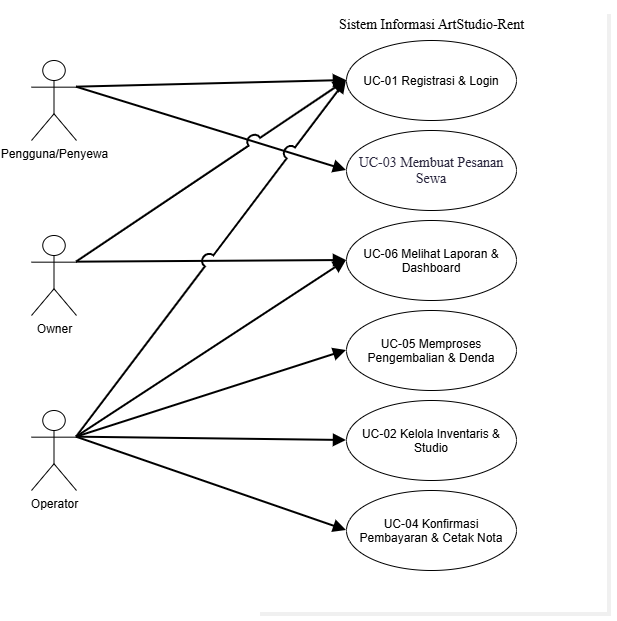

The diagram above was exported from draw.io. Its source (the exported page's mxGraphModel, read from the mxfile embedded in the PNG):
<mxGraphModel dx="992" dy="662" grid="0" gridSize="10" guides="1" tooltips="1" connect="1" arrows="1" fold="1" page="1" pageScale="1" pageWidth="827" pageHeight="1169" math="0" shadow="0">
  <root>
    <mxCell id="0" />
    <mxCell id="1" parent="0" />
    <UserObject label="" mermaidData="{&#10;  &quot;data&quot;: &quot;graph LR\n    subgraph Sistem Informasi ArtStudio-Rent\n        direction TB\n        uc1[UC-01 Registrasi &amp; Login]\n        uc2[UC-02 Kelola Inventaris &amp; Studio]\n        uc3[UC-03 Membuat Pesanan Sewa]\n        uc4[UC-04 Konfirmasi Pembayaran &amp; Cetak Nota]\n        uc5[UC-05 Memproses Pengembalian &amp; Denda]\n        uc6[UC-06 Melihat Laporan &amp; Dashboard]\n    end\n\n    pelanggan([Pelanggan/Penyewa])\n    owner([Owner])\n    operator([Operator])\n\n    pelanggan --&gt; uc3\n    pelanggan --&gt; uc1\n\n    owner --&gt; uc1\n    owner --&gt; uc6\n\n    operator --&gt; uc1\n    operator --&gt; uc6\n    operator --&gt; uc5\n    operator --&gt; uc4\n    operator --&gt; uc2&quot;,&#10;  &quot;config&quot;: null,&#10;  &quot;version&quot;: &quot;12&quot;&#10;}" id="K__sBluoq8Hgdt4I0mWt-8">
      <mxCell connectable="0" parent="1" style="group;transparentBounds=1;editIcon=1;lockedGroup=0;groupPadding=10;" vertex="1">
        <mxGeometry as="geometry" />
      </mxCell>
    </UserObject>
    <UserObject label="Sistem Informasi ArtStudio-Rent" mermaidId="n:Sistem Informasi ArtStudio-Rent" mermaidBaseStyle="html=1;whiteSpace=nowrap;strokeWidth=1;verticalAlign=top;fillColor=#FDF4FF;strokeColor=#E879F9;fontColor=#000000;fontFamily=Recursive;fontSize=14;shadow=1;shadowColor=#000000;shadowOffsetX=4;shadowOffsetY=4;shadowBlur=0;shadowOpacity=6;" mermaidBaseValue="Sistem Informasi ArtStudio-Rent" id="K__sBluoq8Hgdt4I0mWt-9">
      <mxCell parent="K__sBluoq8Hgdt4I0mWt-8" style="html=1;whiteSpace=nowrap;strokeWidth=1;verticalAlign=top;fillColor=light-dark(#FFFFFF,#FFFFFE);strokeColor=light-dark(#FFFFFF,#F5FFFE);fontColor=#000000;fontFamily=Recursive;fontSize=14;shadow=1;shadowColor=#000000;shadowOffsetX=4;shadowOffsetY=4;shadowBlur=0;shadowOpacity=6;fontSource=https%3A%2F%2Ffonts.googleapis.com%2Fcss%3Ffamily%3DRecursive;" vertex="1">
        <mxGeometry height="601" width="350" x="390" y="350" as="geometry" />
      </mxCell>
    </UserObject>
    <UserObject label="" mermaidId="e:pelanggan-&gt;uc3#0" mermaidBaseStyle="edgeStyle=orthogonalEdgeStyle;rounded=1;curved=0;startArrow=none;endArrow=block;endSize=8;jumpStyle=arc;jumpSize=12;strokeColor=#000000;exitX=1;exitY=0.41;entryX=0;entryY=0.5;strokeWidth=2;targetPerimeterSpacing=4;" mermaidBaseValue="" id="K__sBluoq8Hgdt4I0mWt-19">
      <mxCell edge="1" parent="K__sBluoq8Hgdt4I0mWt-8" source="K__sBluoq8Hgdt4I0mWt-32" style="rounded=1;curved=0;startArrow=none;endArrow=block;endSize=8;jumpStyle=arc;jumpSize=12;strokeColor=#000000;exitX=1;exitY=0.3333333333333333;entryX=0;entryY=0.5;strokeWidth=2;targetPerimeterSpacing=4;exitDx=0;exitDy=0;exitPerimeter=0;entryDx=0;entryDy=0;" target="K__sBluoq8Hgdt4I0mWt-39">
        <mxGeometry relative="1" as="geometry" />
      </mxCell>
    </UserObject>
    <UserObject label="" mermaidId="e:owner-&gt;uc6#0" mermaidBaseStyle="edgeStyle=orthogonalEdgeStyle;rounded=1;curved=0;startArrow=none;endArrow=block;endSize=8;jumpStyle=arc;jumpSize=12;strokeColor=#000000;exitX=1;exitY=0.6;entryX=0;entryY=0.37;strokeWidth=2;targetPerimeterSpacing=4;" mermaidBaseValue="" id="K__sBluoq8Hgdt4I0mWt-22">
      <mxCell edge="1" parent="K__sBluoq8Hgdt4I0mWt-8" source="K__sBluoq8Hgdt4I0mWt-31" style="rounded=1;curved=0;startArrow=none;endArrow=block;endSize=8;jumpStyle=arc;jumpSize=12;strokeColor=#000000;entryX=0;entryY=0.5;strokeWidth=2;targetPerimeterSpacing=4;exitX=1;exitY=0.3333333333333333;exitDx=0;exitDy=0;exitPerimeter=0;entryDx=0;entryDy=0;" target="K__sBluoq8Hgdt4I0mWt-41">
        <mxGeometry relative="1" x="0.2728" as="geometry">
          <mxPoint x="70" y="800" as="sourcePoint" />
        </mxGeometry>
      </mxCell>
    </UserObject>
    <UserObject label="" mermaidId="e:operator-&gt;uc1#0" mermaidBaseStyle="edgeStyle=orthogonalEdgeStyle;rounded=1;curved=0;startArrow=none;endArrow=block;endSize=8;jumpStyle=arc;jumpSize=12;strokeColor=#000000;exitX=1;exitY=0.31;entryX=0;entryY=0.66;strokeWidth=2;targetPerimeterSpacing=4;" mermaidBaseValue="" id="K__sBluoq8Hgdt4I0mWt-23">
      <mxCell edge="1" parent="K__sBluoq8Hgdt4I0mWt-8" source="K__sBluoq8Hgdt4I0mWt-33" style="rounded=1;curved=0;startArrow=none;endArrow=block;endSize=8;jumpStyle=arc;jumpSize=12;strokeColor=#000000;entryX=0;entryY=0.5;strokeWidth=2;targetPerimeterSpacing=4;entryDx=0;entryDy=0;exitX=1;exitY=0.3333333333333333;exitDx=0;exitDy=0;exitPerimeter=0;" target="K__sBluoq8Hgdt4I0mWt-40">
        <mxGeometry relative="1" x="0.2741" as="geometry">
          <mxPoint x="60" y="930" as="sourcePoint" />
        </mxGeometry>
      </mxCell>
    </UserObject>
    <UserObject label="" mermaidId="e:operator-&gt;uc6#0" mermaidBaseStyle="edgeStyle=orthogonalEdgeStyle;rounded=1;curved=0;startArrow=none;endArrow=block;endSize=8;jumpStyle=arc;jumpSize=12;strokeColor=#000000;exitX=1;exitY=0.4;entryX=0;entryY=0.62;strokeWidth=2;targetPerimeterSpacing=4;" mermaidBaseValue="" id="K__sBluoq8Hgdt4I0mWt-24">
      <mxCell edge="1" parent="K__sBluoq8Hgdt4I0mWt-8" source="K__sBluoq8Hgdt4I0mWt-33" style="rounded=1;curved=0;startArrow=none;endArrow=block;endSize=8;jumpStyle=arc;jumpSize=12;strokeColor=#000000;exitX=1;exitY=0.3333333333333333;entryX=0;entryY=0.5;strokeWidth=2;targetPerimeterSpacing=4;exitDx=0;exitDy=0;exitPerimeter=0;entryDx=0;entryDy=0;" target="K__sBluoq8Hgdt4I0mWt-41">
        <mxGeometry relative="1" x="0.322" as="geometry" />
      </mxCell>
    </UserObject>
    <UserObject label="" mermaidId="e:operator-&gt;uc5#0" mermaidBaseStyle="edgeStyle=orthogonalEdgeStyle;rounded=1;curved=0;startArrow=none;endArrow=block;endSize=8;jumpStyle=arc;jumpSize=12;strokeColor=#000000;exitX=1;exitY=0.5;entryX=0;entryY=0.49;strokeWidth=2;targetPerimeterSpacing=4;" mermaidBaseValue="" id="K__sBluoq8Hgdt4I0mWt-25">
      <mxCell edge="1" parent="K__sBluoq8Hgdt4I0mWt-8" source="K__sBluoq8Hgdt4I0mWt-33" style="rounded=1;curved=0;startArrow=none;endArrow=block;endSize=8;jumpStyle=arc;jumpSize=12;strokeColor=#000000;exitX=1;exitY=0.3333333333333333;entryX=0;entryY=0.5;strokeWidth=2;targetPerimeterSpacing=4;exitDx=0;exitDy=0;exitPerimeter=0;entryDx=0;entryDy=0;" target="K__sBluoq8Hgdt4I0mWt-42">
        <mxGeometry relative="1" as="geometry" />
      </mxCell>
    </UserObject>
    <UserObject label="" mermaidId="e:operator-&gt;uc4#0" mermaidBaseStyle="edgeStyle=orthogonalEdgeStyle;rounded=1;curved=0;startArrow=none;endArrow=block;endSize=8;jumpStyle=arc;jumpSize=12;strokeColor=#000000;exitX=1;exitY=0.59;entryX=0;entryY=0.5;strokeWidth=2;targetPerimeterSpacing=4;" mermaidBaseValue="" id="K__sBluoq8Hgdt4I0mWt-26">
      <mxCell edge="1" parent="K__sBluoq8Hgdt4I0mWt-8" source="K__sBluoq8Hgdt4I0mWt-33" style="rounded=1;curved=0;startArrow=none;endArrow=block;endSize=8;jumpStyle=arc;jumpSize=12;strokeColor=#000000;entryX=0;entryY=0.5;strokeWidth=2;targetPerimeterSpacing=4;entryDx=0;entryDy=0;exitX=1;exitY=0.3333333333333333;exitDx=0;exitDy=0;exitPerimeter=0;" target="K__sBluoq8Hgdt4I0mWt-43">
        <mxGeometry relative="1" as="geometry">
          <mxPoint x="60" y="930" as="sourcePoint" />
        </mxGeometry>
      </mxCell>
    </UserObject>
    <UserObject label="" mermaidId="e:operator-&gt;uc2#0" mermaidBaseStyle="edgeStyle=orthogonalEdgeStyle;rounded=1;curved=0;startArrow=none;endArrow=block;endSize=8;jumpStyle=arc;jumpSize=12;strokeColor=#000000;exitX=1;exitY=0.68;entryX=0;entryY=0.49;strokeWidth=2;targetPerimeterSpacing=4;" mermaidBaseValue="" id="K__sBluoq8Hgdt4I0mWt-27">
      <mxCell edge="1" parent="K__sBluoq8Hgdt4I0mWt-8" source="K__sBluoq8Hgdt4I0mWt-33" style="rounded=1;curved=0;startArrow=none;endArrow=block;endSize=8;jumpStyle=arc;jumpSize=12;strokeColor=#000000;exitX=1;exitY=0.3333333333333333;entryX=0;entryY=0.5;strokeWidth=2;targetPerimeterSpacing=4;exitDx=0;exitDy=0;exitPerimeter=0;entryDx=0;entryDy=0;" target="K__sBluoq8Hgdt4I0mWt-44">
        <mxGeometry relative="1" x="0.191" as="geometry" />
      </mxCell>
    </UserObject>
    <mxCell id="K__sBluoq8Hgdt4I0mWt-33" parent="K__sBluoq8Hgdt4I0mWt-8" style="shape=umlActor;verticalLabelPosition=bottom;verticalAlign=top;html=1;outlineConnect=0;labelPerimeter=1;" value="Operator" vertex="1">
      <mxGeometry height="80" width="45" x="165" y="750" as="geometry" />
    </mxCell>
    <mxCell id="K__sBluoq8Hgdt4I0mWt-32" parent="K__sBluoq8Hgdt4I0mWt-8" style="shape=umlActor;verticalLabelPosition=bottom;verticalAlign=top;html=1;outlineConnect=0;labelPerimeter=1;" value="Pengguna/Penyewa" vertex="1">
      <mxGeometry height="80" width="45" x="165" y="400" as="geometry" />
    </mxCell>
    <mxCell id="K__sBluoq8Hgdt4I0mWt-31" parent="K__sBluoq8Hgdt4I0mWt-8" style="shape=umlActor;verticalLabelPosition=bottom;verticalAlign=top;html=1;outlineConnect=0;labelPerimeter=1;" value="Owner" vertex="1">
      <mxGeometry height="80" width="45" x="165" y="575" as="geometry" />
    </mxCell>
    <mxCell id="K__sBluoq8Hgdt4I0mWt-39" parent="K__sBluoq8Hgdt4I0mWt-8" style="ellipse;whiteSpace=wrap;html=1;shapeInside=1;" value="&lt;span style=&quot;color: rgb(40, 37, 61); font-family: Recursive; font-size: 14px;&quot;&gt;UC-03 Membuat Pesanan Sewa&lt;/span&gt;" vertex="1">
      <mxGeometry height="80" width="170" x="480" y="470" as="geometry" />
    </mxCell>
    <mxCell id="K__sBluoq8Hgdt4I0mWt-41" parent="K__sBluoq8Hgdt4I0mWt-8" style="ellipse;whiteSpace=wrap;html=1;shapeInside=1;" value="UC-06 Melihat Laporan &amp;amp; Dashboard" vertex="1">
      <mxGeometry height="80" width="170" x="480" y="560" as="geometry" />
    </mxCell>
    <mxCell id="K__sBluoq8Hgdt4I0mWt-44" parent="K__sBluoq8Hgdt4I0mWt-8" style="ellipse;whiteSpace=wrap;html=1;shapeInside=1;" value="UC-02 Kelola Inventaris &amp;amp; Studio" vertex="1">
      <mxGeometry height="80" width="170" x="480" y="740" as="geometry" />
    </mxCell>
    <mxCell id="K__sBluoq8Hgdt4I0mWt-43" parent="K__sBluoq8Hgdt4I0mWt-8" style="ellipse;whiteSpace=wrap;html=1;shapeInside=1;" value="UC-04 Konfirmasi Pembayaran &amp;amp; Cetak Nota" vertex="1">
      <mxGeometry height="80" width="170" x="480" y="830" as="geometry" />
    </mxCell>
    <mxCell id="K__sBluoq8Hgdt4I0mWt-42" parent="K__sBluoq8Hgdt4I0mWt-8" style="ellipse;whiteSpace=wrap;html=1;shapeInside=1;" value="UC-05 Memproses Pengembalian &amp;amp; Denda" vertex="1">
      <mxGeometry height="80" width="170" x="480" y="650" as="geometry" />
    </mxCell>
    <mxCell id="K__sBluoq8Hgdt4I0mWt-40" parent="K__sBluoq8Hgdt4I0mWt-8" style="ellipse;whiteSpace=wrap;html=1;shapeInside=1;" value="UC-01 Registrasi &amp;amp; Login" vertex="1">
      <mxGeometry height="80" width="170" x="480" y="380" as="geometry" />
    </mxCell>
    <UserObject label="" mermaidId="e:pelanggan-&gt;uc1#0" mermaidBaseStyle="edgeStyle=orthogonalEdgeStyle;rounded=1;curved=0;startArrow=none;endArrow=block;endSize=8;jumpStyle=arc;jumpSize=12;strokeColor=#000000;exitX=1;exitY=0.59;entryX=0;entryY=0.32;strokeWidth=2;targetPerimeterSpacing=4;" mermaidBaseValue="" id="K__sBluoq8Hgdt4I0mWt-20">
      <mxCell edge="1" parent="K__sBluoq8Hgdt4I0mWt-8" source="K__sBluoq8Hgdt4I0mWt-32" style="rounded=1;curved=0;startArrow=none;endArrow=block;endSize=8;jumpStyle=arc;jumpSize=12;strokeColor=#000000;exitX=1;exitY=0.3333333333333333;strokeWidth=2;targetPerimeterSpacing=4;exitDx=0;exitDy=0;exitPerimeter=0;entryX=0;entryY=0.5;entryDx=0;entryDy=0;" target="K__sBluoq8Hgdt4I0mWt-40">
        <mxGeometry relative="1" x="0.2717" as="geometry" />
      </mxCell>
    </UserObject>
    <UserObject label="" mermaidId="e:owner-&gt;uc1#0" mermaidBaseStyle="edgeStyle=orthogonalEdgeStyle;rounded=1;curved=0;startArrow=none;endArrow=block;endSize=8;jumpStyle=arc;jumpSize=12;strokeColor=#000000;exitX=1;exitY=0.42;entryX=0;entryY=0.49;strokeWidth=2;targetPerimeterSpacing=4;" mermaidBaseValue="" id="K__sBluoq8Hgdt4I0mWt-21">
      <mxCell edge="1" parent="K__sBluoq8Hgdt4I0mWt-8" source="K__sBluoq8Hgdt4I0mWt-31" style="rounded=1;curved=0;startArrow=none;endArrow=block;endSize=8;jumpStyle=arc;jumpSize=12;strokeColor=#000000;entryX=0;entryY=0.5;strokeWidth=2;targetPerimeterSpacing=4;exitX=1;exitY=0.3333333333333333;exitDx=0;exitDy=0;exitPerimeter=0;entryDx=0;entryDy=0;" target="K__sBluoq8Hgdt4I0mWt-40">
        <mxGeometry relative="1" as="geometry">
          <mxPoint x="70" y="800" as="sourcePoint" />
        </mxGeometry>
      </mxCell>
    </UserObject>
  </root>
</mxGraphModel>